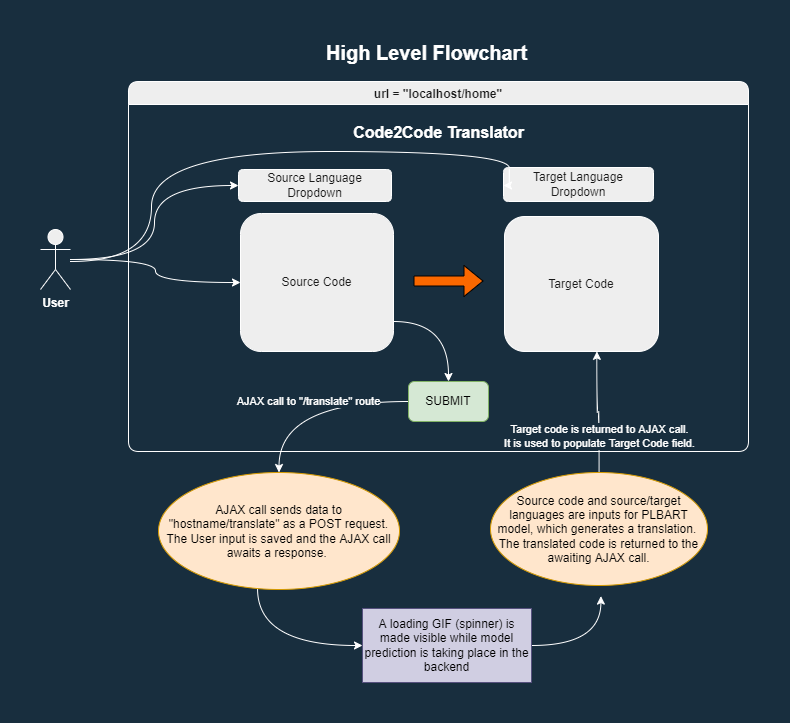

The diagram above was exported from draw.io. Its source (the exported page's mxGraphModel, read from the mxfile embedded in the PNG):
<mxGraphModel dx="1483" dy="836" grid="0" gridSize="10" guides="1" tooltips="1" connect="1" arrows="1" fold="1" page="1" pageScale="1" pageWidth="850" pageHeight="1100" background="#182E3E" math="0" shadow="0">
  <root>
    <mxCell id="0" />
    <mxCell id="1" parent="0" />
    <mxCell id="hSMaahkuvuPG1fAD4F7V-9" value="url = &quot;localhost/home&quot;" style="swimlane;rounded=1;fillColor=#EEEEEE;strokeColor=#FFFFFF;fontColor=#1A1A1A;" parent="1" vertex="1">
      <mxGeometry x="127" y="60" width="620" height="370" as="geometry" />
    </mxCell>
    <mxCell id="hSMaahkuvuPG1fAD4F7V-7" value="SUBMIT" style="rounded=1;whiteSpace=wrap;html=1;fillColor=#d5e8d4;strokeColor=#82b366;" parent="hSMaahkuvuPG1fAD4F7V-9" vertex="1">
      <mxGeometry x="280" y="300" width="80" height="40" as="geometry" />
    </mxCell>
    <mxCell id="hSMaahkuvuPG1fAD4F7V-4" value="Target Code" style="rounded=1;whiteSpace=wrap;html=1;fillColor=#EEEEEE;strokeColor=#FFFFFF;fontColor=#1A1A1A;" parent="hSMaahkuvuPG1fAD4F7V-9" vertex="1">
      <mxGeometry x="376" y="135" width="154" height="135" as="geometry" />
    </mxCell>
    <mxCell id="hSMaahkuvuPG1fAD4F7V-17" style="edgeStyle=orthogonalEdgeStyle;rounded=1;orthogonalLoop=1;jettySize=auto;html=1;entryX=0.5;entryY=0;entryDx=0;entryDy=0;curved=1;labelBackgroundColor=#182E3E;strokeColor=#FFFFFF;fontColor=#FFFFFF;" parent="hSMaahkuvuPG1fAD4F7V-9" source="hSMaahkuvuPG1fAD4F7V-3" target="hSMaahkuvuPG1fAD4F7V-7" edge="1">
      <mxGeometry relative="1" as="geometry">
        <Array as="points">
          <mxPoint x="320" y="240" />
        </Array>
      </mxGeometry>
    </mxCell>
    <mxCell id="hSMaahkuvuPG1fAD4F7V-3" value="Source Code" style="rounded=1;whiteSpace=wrap;html=1;fillColor=#EEEEEE;strokeColor=#FFFFFF;fontColor=#1A1A1A;" parent="hSMaahkuvuPG1fAD4F7V-9" vertex="1">
      <mxGeometry x="112" y="132" width="153" height="138" as="geometry" />
    </mxCell>
    <mxCell id="hSMaahkuvuPG1fAD4F7V-24" value="Code2Code Translator" style="text;html=1;align=center;verticalAlign=middle;resizable=0;points=[];autosize=1;strokeColor=none;fillColor=none;rounded=1;fontColor=#FFFFFF;fontStyle=1;fontSize=16;" parent="hSMaahkuvuPG1fAD4F7V-9" vertex="1">
      <mxGeometry x="220" y="40" width="180" height="23" as="geometry" />
    </mxCell>
    <mxCell id="hSMaahkuvuPG1fAD4F7V-25" value="Source Language Dropdown" style="rounded=1;whiteSpace=wrap;html=1;fillColor=#EEEEEE;strokeColor=#FFFFFF;fontColor=#1A1A1A;" parent="hSMaahkuvuPG1fAD4F7V-9" vertex="1">
      <mxGeometry x="110" y="88" width="153" height="32" as="geometry" />
    </mxCell>
    <mxCell id="hSMaahkuvuPG1fAD4F7V-26" value="Target Language Dropdown" style="rounded=1;whiteSpace=wrap;html=1;fillColor=#EEEEEE;strokeColor=#FFFFFF;fontColor=#1A1A1A;" parent="hSMaahkuvuPG1fAD4F7V-9" vertex="1">
      <mxGeometry x="375" y="86" width="150" height="34" as="geometry" />
    </mxCell>
    <mxCell id="hSMaahkuvuPG1fAD4F7V-27" value="" style="shape=flexArrow;endArrow=classic;html=1;rounded=1;curved=1;labelBackgroundColor=#182E3E;fontColor=#FFFFFF;fillColor=#fa6800;strokeColor=default;gradientColor=none;" parent="hSMaahkuvuPG1fAD4F7V-9" edge="1">
      <mxGeometry width="50" height="50" relative="1" as="geometry">
        <mxPoint x="285" y="199.5" as="sourcePoint" />
        <mxPoint x="355" y="199.5" as="targetPoint" />
      </mxGeometry>
    </mxCell>
    <mxCell id="hSMaahkuvuPG1fAD4F7V-15" value="AJAX call to &quot;/translate&quot; route" style="edgeStyle=orthogonalEdgeStyle;rounded=1;orthogonalLoop=1;jettySize=auto;html=1;entryX=0.5;entryY=0;entryDx=0;entryDy=0;curved=1;labelBackgroundColor=#182E3E;strokeColor=#FFFFFF;fontColor=#FFFFFF;" parent="1" source="hSMaahkuvuPG1fAD4F7V-7" target="hSMaahkuvuPG1fAD4F7V-32" edge="1">
      <mxGeometry relative="1" as="geometry">
        <mxPoint x="285" y="300" as="targetPoint" />
      </mxGeometry>
    </mxCell>
    <mxCell id="hSMaahkuvuPG1fAD4F7V-29" style="edgeStyle=orthogonalEdgeStyle;rounded=1;orthogonalLoop=1;jettySize=auto;html=1;entryX=0;entryY=0.5;entryDx=0;entryDy=0;elbow=vertical;curved=1;labelBackgroundColor=#182E3E;strokeColor=#FFFFFF;fontColor=#FFFFFF;" parent="1" source="hSMaahkuvuPG1fAD4F7V-20" target="hSMaahkuvuPG1fAD4F7V-25" edge="1">
      <mxGeometry relative="1" as="geometry" />
    </mxCell>
    <mxCell id="hSMaahkuvuPG1fAD4F7V-31" style="edgeStyle=orthogonalEdgeStyle;rounded=1;orthogonalLoop=1;jettySize=auto;html=1;entryX=0;entryY=0.5;entryDx=0;entryDy=0;elbow=vertical;curved=1;labelBackgroundColor=#182E3E;strokeColor=#FFFFFF;fontColor=#FFFFFF;" parent="1" source="hSMaahkuvuPG1fAD4F7V-20" target="hSMaahkuvuPG1fAD4F7V-26" edge="1">
      <mxGeometry relative="1" as="geometry">
        <Array as="points">
          <mxPoint x="150" y="240" />
          <mxPoint x="150" y="130" />
          <mxPoint x="508" y="130" />
          <mxPoint x="508" y="164" />
        </Array>
      </mxGeometry>
    </mxCell>
    <mxCell id="VpuCK_mrtMC_OLI1tTsB-1" style="edgeStyle=orthogonalEdgeStyle;curved=1;rounded=1;sketch=0;orthogonalLoop=1;jettySize=auto;html=1;entryX=0;entryY=0.5;entryDx=0;entryDy=0;fontSize=16;fontColor=#FFFFFF;strokeColor=#FFFFFF;" parent="1" source="hSMaahkuvuPG1fAD4F7V-20" target="hSMaahkuvuPG1fAD4F7V-3" edge="1">
      <mxGeometry relative="1" as="geometry" />
    </mxCell>
    <mxCell id="hSMaahkuvuPG1fAD4F7V-20" value="&lt;font color=&quot;#ffffff&quot;&gt;&lt;b&gt;User&lt;/b&gt;&lt;/font&gt;" style="shape=umlActor;verticalLabelPosition=bottom;verticalAlign=top;html=1;outlineConnect=0;rounded=1;fillColor=#EEEEEE;strokeColor=#FFFFFF;fontColor=#1A1A1A;" parent="1" vertex="1">
      <mxGeometry x="39" y="208" width="30" height="60" as="geometry" />
    </mxCell>
    <mxCell id="hSMaahkuvuPG1fAD4F7V-36" value="" style="rounded=1;orthogonalLoop=1;jettySize=auto;html=1;elbow=vertical;curved=1;labelBackgroundColor=#182E3E;strokeColor=#FFFFFF;fontColor=#FFFFFF;entryX=0;entryY=0.5;entryDx=0;entryDy=0;exitX=0.411;exitY=0.993;exitDx=0;exitDy=0;exitPerimeter=0;edgeStyle=orthogonalEdgeStyle;" parent="1" source="hSMaahkuvuPG1fAD4F7V-32" target="QyvOFnkB2OKaWbN6LNrR-1" edge="1">
      <mxGeometry relative="1" as="geometry" />
    </mxCell>
    <mxCell id="hSMaahkuvuPG1fAD4F7V-32" value="AJAX call sends data to &quot;hostname/translate&quot; as a POST request.&lt;br&gt;The User input is saved and the AJAX call awaits a response.&amp;nbsp;" style="ellipse;whiteSpace=wrap;html=1;rounded=1;fillColor=#ffe6cc;strokeColor=#d79b00;" parent="1" vertex="1">
      <mxGeometry x="157" y="451" width="241" height="117" as="geometry" />
    </mxCell>
    <mxCell id="hSMaahkuvuPG1fAD4F7V-37" style="rounded=1;orthogonalLoop=1;jettySize=auto;html=1;elbow=vertical;curved=1;labelBackgroundColor=#182E3E;strokeColor=#FFFFFF;fontColor=#FFFFFF;entryX=0.6;entryY=0.999;entryDx=0;entryDy=0;edgeStyle=orthogonalEdgeStyle;entryPerimeter=0;" parent="1" source="hSMaahkuvuPG1fAD4F7V-35" edge="1" target="hSMaahkuvuPG1fAD4F7V-4">
      <mxGeometry relative="1" as="geometry">
        <mxPoint x="605" y="320" as="targetPoint" />
      </mxGeometry>
    </mxCell>
    <mxCell id="hSMaahkuvuPG1fAD4F7V-38" value="Target code is returned to AJAX call.&lt;br&gt;It is used to populate Target Code field." style="edgeLabel;html=1;align=center;verticalAlign=middle;resizable=0;points=[];rounded=1;labelBackgroundColor=#182E3E;fontColor=#FFFFFF;" parent="hSMaahkuvuPG1fAD4F7V-37" vertex="1" connectable="0">
      <mxGeometry x="-0.3895" relative="1" as="geometry">
        <mxPoint as="offset" />
      </mxGeometry>
    </mxCell>
    <mxCell id="hSMaahkuvuPG1fAD4F7V-35" value="Source code and source/target languages are inputs for PLBART model, which generates a translation.&amp;nbsp;&lt;br&gt;The translated code is returned to the awaiting AJAX call." style="ellipse;whiteSpace=wrap;html=1;rounded=1;fillColor=#ffe6cc;strokeColor=#d79b00;" parent="1" vertex="1">
      <mxGeometry x="489" y="451" width="217" height="113" as="geometry" />
    </mxCell>
    <mxCell id="QyvOFnkB2OKaWbN6LNrR-7" style="edgeStyle=orthogonalEdgeStyle;curved=1;rounded=0;orthogonalLoop=1;jettySize=auto;html=1;strokeColor=#FFFFFF;" edge="1" parent="1" source="QyvOFnkB2OKaWbN6LNrR-1">
      <mxGeometry relative="1" as="geometry">
        <mxPoint x="599.4000244140625" y="574.6000366210938" as="targetPoint" />
      </mxGeometry>
    </mxCell>
    <mxCell id="QyvOFnkB2OKaWbN6LNrR-1" value="A loading GIF (spinner) is made visible while model prediction is taking place in the backend" style="whiteSpace=wrap;html=1;fillColor=#d0cee2;strokeColor=#56517e;" vertex="1" parent="1">
      <mxGeometry x="361" y="587" width="169" height="74" as="geometry" />
    </mxCell>
    <mxCell id="QyvOFnkB2OKaWbN6LNrR-9" value="&lt;font style=&quot;font-size: 20px;&quot; color=&quot;#ffffff&quot;&gt;&lt;b style=&quot;&quot;&gt;High Level Flowchart&lt;/b&gt;&lt;/font&gt;" style="text;html=1;align=center;verticalAlign=middle;resizable=0;points=[];autosize=1;strokeColor=none;fillColor=none;fontColor=#FFFFFFFFFF;" vertex="1" parent="1">
      <mxGeometry x="320" y="21" width="211" height="20" as="geometry" />
    </mxCell>
  </root>
</mxGraphModel>